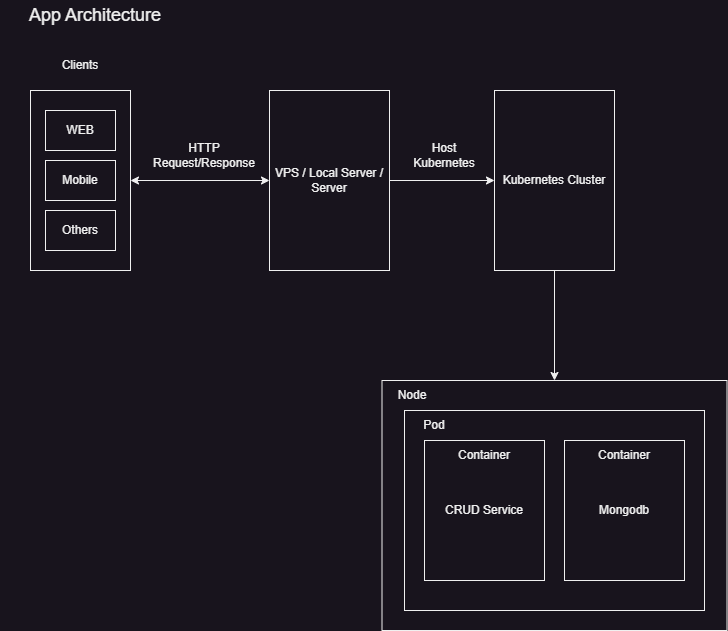

The diagram above was exported from draw.io. Its source (the exported page's mxGraphModel, read from the mxfile embedded in the PNG):
<mxGraphModel dx="1100" dy="546" grid="1" gridSize="10" guides="1" tooltips="1" connect="1" arrows="1" fold="1" page="1" pageScale="1" pageWidth="850" pageHeight="1100" math="0" shadow="0">
  <root>
    <mxCell id="0" />
    <mxCell id="1" parent="0" />
    <mxCell id="t1oXrht1glA-P8SuIA5l-1" value="" style="rounded=0;whiteSpace=wrap;html=1;" vertex="1" parent="1">
      <mxGeometry x="90" y="240" width="100" height="180" as="geometry" />
    </mxCell>
    <mxCell id="t1oXrht1glA-P8SuIA5l-2" value="Clients" style="text;html=1;strokeColor=none;fillColor=none;align=center;verticalAlign=middle;whiteSpace=wrap;rounded=0;" vertex="1" parent="1">
      <mxGeometry x="110" y="200" width="60" height="30" as="geometry" />
    </mxCell>
    <mxCell id="t1oXrht1glA-P8SuIA5l-3" value="WEB" style="rounded=0;whiteSpace=wrap;html=1;" vertex="1" parent="1">
      <mxGeometry x="105" y="260" width="70" height="40" as="geometry" />
    </mxCell>
    <mxCell id="t1oXrht1glA-P8SuIA5l-4" value="Mobile" style="rounded=0;whiteSpace=wrap;html=1;" vertex="1" parent="1">
      <mxGeometry x="105" y="310" width="70" height="40" as="geometry" />
    </mxCell>
    <mxCell id="t1oXrht1glA-P8SuIA5l-5" value="Others" style="rounded=0;whiteSpace=wrap;html=1;" vertex="1" parent="1">
      <mxGeometry x="105" y="360" width="70" height="40" as="geometry" />
    </mxCell>
    <mxCell id="t1oXrht1glA-P8SuIA5l-6" value="" style="endArrow=classic;html=1;rounded=0;exitX=1;exitY=0.5;exitDx=0;exitDy=0;entryX=0;entryY=0.5;entryDx=0;entryDy=0;startArrow=classic;startFill=1;" edge="1" parent="1" source="t1oXrht1glA-P8SuIA5l-1" target="t1oXrht1glA-P8SuIA5l-7">
      <mxGeometry width="50" height="50" relative="1" as="geometry">
        <mxPoint x="424" y="320" as="sourcePoint" />
        <mxPoint x="364" y="330" as="targetPoint" />
      </mxGeometry>
    </mxCell>
    <mxCell id="t1oXrht1glA-P8SuIA5l-13" style="edgeStyle=orthogonalEdgeStyle;rounded=0;orthogonalLoop=1;jettySize=auto;html=1;entryX=0;entryY=0.5;entryDx=0;entryDy=0;" edge="1" parent="1" source="t1oXrht1glA-P8SuIA5l-7" target="t1oXrht1glA-P8SuIA5l-10">
      <mxGeometry relative="1" as="geometry" />
    </mxCell>
    <mxCell id="t1oXrht1glA-P8SuIA5l-7" value="VPS / Local Server / Server" style="rounded=0;whiteSpace=wrap;html=1;" vertex="1" parent="1">
      <mxGeometry x="329" y="240" width="120" height="180" as="geometry" />
    </mxCell>
    <mxCell id="t1oXrht1glA-P8SuIA5l-8" value="HTTP Request/Response" style="text;html=1;strokeColor=none;fillColor=none;align=center;verticalAlign=middle;whiteSpace=wrap;rounded=0;" vertex="1" parent="1">
      <mxGeometry x="234" y="290" width="60" height="30" as="geometry" />
    </mxCell>
    <mxCell id="t1oXrht1glA-P8SuIA5l-19" style="edgeStyle=orthogonalEdgeStyle;rounded=0;orthogonalLoop=1;jettySize=auto;html=1;entryX=0.5;entryY=0;entryDx=0;entryDy=0;" edge="1" parent="1" source="t1oXrht1glA-P8SuIA5l-10" target="t1oXrht1glA-P8SuIA5l-16">
      <mxGeometry relative="1" as="geometry" />
    </mxCell>
    <mxCell id="t1oXrht1glA-P8SuIA5l-10" value="Kubernetes Cluster" style="rounded=0;whiteSpace=wrap;html=1;" vertex="1" parent="1">
      <mxGeometry x="554" y="240" width="120" height="180" as="geometry" />
    </mxCell>
    <mxCell id="t1oXrht1glA-P8SuIA5l-15" value="Host Kubernetes" style="text;html=1;strokeColor=none;fillColor=none;align=center;verticalAlign=middle;whiteSpace=wrap;rounded=0;" vertex="1" parent="1">
      <mxGeometry x="474" y="290" width="60" height="30" as="geometry" />
    </mxCell>
    <mxCell id="t1oXrht1glA-P8SuIA5l-16" value="" style="rounded=0;whiteSpace=wrap;html=1;" vertex="1" parent="1">
      <mxGeometry x="441.5" y="530" width="345" height="250" as="geometry" />
    </mxCell>
    <mxCell id="t1oXrht1glA-P8SuIA5l-17" value="Node" style="text;html=1;strokeColor=none;fillColor=none;align=center;verticalAlign=middle;whiteSpace=wrap;rounded=0;" vertex="1" parent="1">
      <mxGeometry x="441.5" y="530" width="60" height="30" as="geometry" />
    </mxCell>
    <mxCell id="t1oXrht1glA-P8SuIA5l-18" value="" style="rounded=0;whiteSpace=wrap;html=1;" vertex="1" parent="1">
      <mxGeometry x="464" y="560" width="300" height="200" as="geometry" />
    </mxCell>
    <mxCell id="t1oXrht1glA-P8SuIA5l-20" value="Pod" style="text;html=1;strokeColor=none;fillColor=none;align=center;verticalAlign=middle;whiteSpace=wrap;rounded=0;" vertex="1" parent="1">
      <mxGeometry x="464" y="560" width="60" height="30" as="geometry" />
    </mxCell>
    <mxCell id="t1oXrht1glA-P8SuIA5l-21" value="CRUD Service" style="rounded=0;whiteSpace=wrap;html=1;" vertex="1" parent="1">
      <mxGeometry x="484" y="590" width="120" height="140" as="geometry" />
    </mxCell>
    <mxCell id="t1oXrht1glA-P8SuIA5l-22" value="Mongodb" style="rounded=0;whiteSpace=wrap;html=1;" vertex="1" parent="1">
      <mxGeometry x="624" y="590" width="120" height="140" as="geometry" />
    </mxCell>
    <mxCell id="t1oXrht1glA-P8SuIA5l-23" value="Container" style="text;html=1;strokeColor=none;fillColor=none;align=center;verticalAlign=middle;whiteSpace=wrap;rounded=0;" vertex="1" parent="1">
      <mxGeometry x="514" y="590" width="60" height="30" as="geometry" />
    </mxCell>
    <mxCell id="t1oXrht1glA-P8SuIA5l-24" value="Container" style="text;html=1;strokeColor=none;fillColor=none;align=center;verticalAlign=middle;whiteSpace=wrap;rounded=0;" vertex="1" parent="1">
      <mxGeometry x="654" y="590" width="60" height="30" as="geometry" />
    </mxCell>
    <mxCell id="t1oXrht1glA-P8SuIA5l-27" value="&lt;font style=&quot;font-size: 18px;&quot;&gt;App Architecture&lt;/font&gt;" style="text;html=1;strokeColor=none;fillColor=none;align=center;verticalAlign=middle;whiteSpace=wrap;rounded=0;" vertex="1" parent="1">
      <mxGeometry x="60" y="150" width="190" height="30" as="geometry" />
    </mxCell>
  </root>
</mxGraphModel>